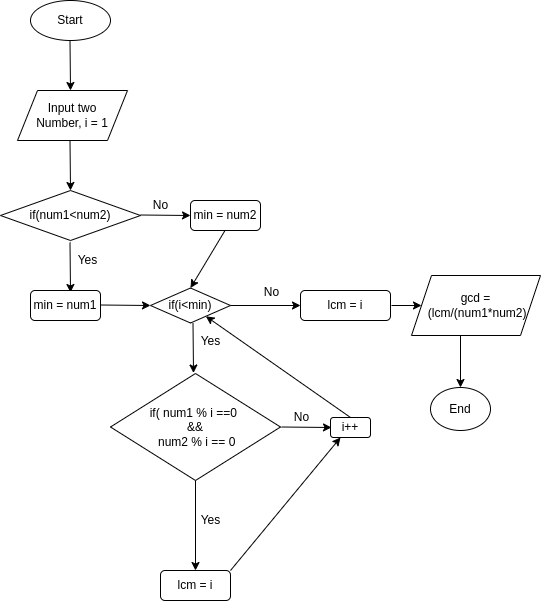

The diagram above was exported from draw.io. Its source (the exported page's mxGraphModel, read from the mxfile embedded in the PNG):
<mxGraphModel dx="462" dy="671" grid="1" gridSize="10" guides="1" tooltips="1" connect="1" arrows="1" fold="1" page="1" pageScale="1" pageWidth="827" pageHeight="1169" math="0" shadow="0">
  <root>
    <mxCell id="WIyWlLk6GJQsqaUBKTNV-0" />
    <mxCell id="WIyWlLk6GJQsqaUBKTNV-1" parent="WIyWlLk6GJQsqaUBKTNV-0" />
    <mxCell id="aiVYN7P0MveY3SWo_ZTn-0" value="Start" style="ellipse;whiteSpace=wrap;html=1;" vertex="1" parent="WIyWlLk6GJQsqaUBKTNV-1">
      <mxGeometry x="230" y="110" width="80" height="40" as="geometry" />
    </mxCell>
    <mxCell id="aiVYN7P0MveY3SWo_ZTn-1" value="" style="endArrow=classic;html=1;rounded=0;" edge="1" parent="WIyWlLk6GJQsqaUBKTNV-1">
      <mxGeometry width="50" height="50" relative="1" as="geometry">
        <mxPoint x="269.5" y="150" as="sourcePoint" />
        <mxPoint x="270" y="200" as="targetPoint" />
      </mxGeometry>
    </mxCell>
    <mxCell id="aiVYN7P0MveY3SWo_ZTn-2" value="Input two&lt;br&gt;Number, i = 1" style="shape=parallelogram;perimeter=parallelogramPerimeter;whiteSpace=wrap;html=1;fixedSize=1;" vertex="1" parent="WIyWlLk6GJQsqaUBKTNV-1">
      <mxGeometry x="217" y="200" width="110" height="50" as="geometry" />
    </mxCell>
    <mxCell id="aiVYN7P0MveY3SWo_ZTn-3" value="" style="endArrow=classic;html=1;rounded=0;" edge="1" parent="WIyWlLk6GJQsqaUBKTNV-1">
      <mxGeometry width="50" height="50" relative="1" as="geometry">
        <mxPoint x="269.5" y="250" as="sourcePoint" />
        <mxPoint x="270" y="300" as="targetPoint" />
      </mxGeometry>
    </mxCell>
    <mxCell id="aiVYN7P0MveY3SWo_ZTn-9" value="" style="endArrow=classic;html=1;rounded=0;" edge="1" parent="WIyWlLk6GJQsqaUBKTNV-1">
      <mxGeometry width="50" height="50" relative="1" as="geometry">
        <mxPoint x="269.5" y="352" as="sourcePoint" />
        <mxPoint x="270" y="402" as="targetPoint" />
      </mxGeometry>
    </mxCell>
    <mxCell id="aiVYN7P0MveY3SWo_ZTn-22" value="if(num1&amp;lt;num2)" style="rhombus;whiteSpace=wrap;html=1;" vertex="1" parent="WIyWlLk6GJQsqaUBKTNV-1">
      <mxGeometry x="200" y="300" width="140" height="50" as="geometry" />
    </mxCell>
    <mxCell id="aiVYN7P0MveY3SWo_ZTn-25" value="Yes" style="text;html=1;align=center;verticalAlign=middle;resizable=0;points=[];autosize=1;strokeColor=none;fillColor=none;" vertex="1" parent="WIyWlLk6GJQsqaUBKTNV-1">
      <mxGeometry x="267" y="360" width="40" height="20" as="geometry" />
    </mxCell>
    <mxCell id="aiVYN7P0MveY3SWo_ZTn-26" value="min = num1" style="rounded=1;whiteSpace=wrap;html=1;" vertex="1" parent="WIyWlLk6GJQsqaUBKTNV-1">
      <mxGeometry x="230" y="400" width="70" height="30" as="geometry" />
    </mxCell>
    <mxCell id="aiVYN7P0MveY3SWo_ZTn-27" value="min = num2" style="rounded=1;whiteSpace=wrap;html=1;" vertex="1" parent="WIyWlLk6GJQsqaUBKTNV-1">
      <mxGeometry x="390" y="310" width="70" height="30" as="geometry" />
    </mxCell>
    <mxCell id="aiVYN7P0MveY3SWo_ZTn-29" value="" style="endArrow=classic;html=1;rounded=0;entryX=0;entryY=0.5;entryDx=0;entryDy=0;" edge="1" parent="WIyWlLk6GJQsqaUBKTNV-1" target="aiVYN7P0MveY3SWo_ZTn-27">
      <mxGeometry width="50" height="50" relative="1" as="geometry">
        <mxPoint x="340" y="324.5" as="sourcePoint" />
        <mxPoint x="380" y="325" as="targetPoint" />
      </mxGeometry>
    </mxCell>
    <mxCell id="aiVYN7P0MveY3SWo_ZTn-30" value="No" style="text;html=1;align=center;verticalAlign=middle;resizable=0;points=[];autosize=1;strokeColor=none;fillColor=none;" vertex="1" parent="WIyWlLk6GJQsqaUBKTNV-1">
      <mxGeometry x="345" y="305" width="30" height="20" as="geometry" />
    </mxCell>
    <mxCell id="aiVYN7P0MveY3SWo_ZTn-31" value="" style="endArrow=classic;html=1;rounded=0;entryX=0;entryY=0.5;entryDx=0;entryDy=0;" edge="1" parent="WIyWlLk6GJQsqaUBKTNV-1">
      <mxGeometry width="50" height="50" relative="1" as="geometry">
        <mxPoint x="300" y="414.5" as="sourcePoint" />
        <mxPoint x="350" y="415" as="targetPoint" />
      </mxGeometry>
    </mxCell>
    <mxCell id="aiVYN7P0MveY3SWo_ZTn-32" value="" style="endArrow=classic;html=1;rounded=0;entryX=0.5;entryY=0;entryDx=0;entryDy=0;" edge="1" parent="WIyWlLk6GJQsqaUBKTNV-1" target="aiVYN7P0MveY3SWo_ZTn-33">
      <mxGeometry width="50" height="50" relative="1" as="geometry">
        <mxPoint x="424.5" y="340" as="sourcePoint" />
        <mxPoint x="425" y="390" as="targetPoint" />
      </mxGeometry>
    </mxCell>
    <mxCell id="aiVYN7P0MveY3SWo_ZTn-33" value="if(i&amp;lt;min)" style="rhombus;whiteSpace=wrap;html=1;" vertex="1" parent="WIyWlLk6GJQsqaUBKTNV-1">
      <mxGeometry x="350" y="397.5" width="80" height="35" as="geometry" />
    </mxCell>
    <mxCell id="aiVYN7P0MveY3SWo_ZTn-34" value="" style="endArrow=classic;html=1;rounded=0;" edge="1" parent="WIyWlLk6GJQsqaUBKTNV-1">
      <mxGeometry width="50" height="50" relative="1" as="geometry">
        <mxPoint x="392.5" y="432.5" as="sourcePoint" />
        <mxPoint x="393" y="482.5" as="targetPoint" />
      </mxGeometry>
    </mxCell>
    <mxCell id="aiVYN7P0MveY3SWo_ZTn-35" value="Yes" style="text;html=1;align=center;verticalAlign=middle;resizable=0;points=[];autosize=1;strokeColor=none;fillColor=none;" vertex="1" parent="WIyWlLk6GJQsqaUBKTNV-1">
      <mxGeometry x="390" y="440.5" width="40" height="20" as="geometry" />
    </mxCell>
    <mxCell id="aiVYN7P0MveY3SWo_ZTn-36" value="if( num1 % i ==0 &lt;br&gt;&amp;amp;&amp;amp;&lt;br&gt;&amp;nbsp;num2 % i == 0" style="rhombus;whiteSpace=wrap;html=1;" vertex="1" parent="WIyWlLk6GJQsqaUBKTNV-1">
      <mxGeometry x="310" y="483" width="170" height="107" as="geometry" />
    </mxCell>
    <mxCell id="aiVYN7P0MveY3SWo_ZTn-37" value="" style="endArrow=classic;html=1;rounded=0;entryX=0;entryY=0.5;entryDx=0;entryDy=0;" edge="1" parent="WIyWlLk6GJQsqaUBKTNV-1">
      <mxGeometry width="50" height="50" relative="1" as="geometry">
        <mxPoint x="481" y="536.5" as="sourcePoint" />
        <mxPoint x="531" y="537" as="targetPoint" />
      </mxGeometry>
    </mxCell>
    <mxCell id="aiVYN7P0MveY3SWo_ZTn-38" value="No" style="text;html=1;align=center;verticalAlign=middle;resizable=0;points=[];autosize=1;strokeColor=none;fillColor=none;" vertex="1" parent="WIyWlLk6GJQsqaUBKTNV-1">
      <mxGeometry x="486" y="517" width="30" height="20" as="geometry" />
    </mxCell>
    <mxCell id="aiVYN7P0MveY3SWo_ZTn-39" value="i++" style="rounded=1;whiteSpace=wrap;html=1;" vertex="1" parent="WIyWlLk6GJQsqaUBKTNV-1">
      <mxGeometry x="530" y="527" width="40" height="20" as="geometry" />
    </mxCell>
    <mxCell id="aiVYN7P0MveY3SWo_ZTn-40" value="" style="endArrow=classic;html=1;rounded=0;" edge="1" parent="WIyWlLk6GJQsqaUBKTNV-1" target="aiVYN7P0MveY3SWo_ZTn-33">
      <mxGeometry width="50" height="50" relative="1" as="geometry">
        <mxPoint x="550" y="527" as="sourcePoint" />
        <mxPoint x="600" y="477" as="targetPoint" />
      </mxGeometry>
    </mxCell>
    <mxCell id="aiVYN7P0MveY3SWo_ZTn-41" value="" style="endArrow=classic;html=1;rounded=0;exitX=1;exitY=0.5;exitDx=0;exitDy=0;" edge="1" parent="WIyWlLk6GJQsqaUBKTNV-1" source="aiVYN7P0MveY3SWo_ZTn-33" target="aiVYN7P0MveY3SWo_ZTn-52">
      <mxGeometry width="50" height="50" relative="1" as="geometry">
        <mxPoint x="430" y="440" as="sourcePoint" />
        <mxPoint x="530" y="415" as="targetPoint" />
      </mxGeometry>
    </mxCell>
    <mxCell id="aiVYN7P0MveY3SWo_ZTn-42" value="No" style="text;html=1;align=center;verticalAlign=middle;resizable=0;points=[];autosize=1;strokeColor=none;fillColor=none;" vertex="1" parent="WIyWlLk6GJQsqaUBKTNV-1">
      <mxGeometry x="456" y="392" width="30" height="20" as="geometry" />
    </mxCell>
    <mxCell id="aiVYN7P0MveY3SWo_ZTn-45" value="" style="endArrow=classic;html=1;rounded=0;exitX=0.5;exitY=1;exitDx=0;exitDy=0;" edge="1" parent="WIyWlLk6GJQsqaUBKTNV-1" source="aiVYN7P0MveY3SWo_ZTn-36">
      <mxGeometry width="50" height="50" relative="1" as="geometry">
        <mxPoint x="390" y="626" as="sourcePoint" />
        <mxPoint x="395" y="680" as="targetPoint" />
      </mxGeometry>
    </mxCell>
    <mxCell id="aiVYN7P0MveY3SWo_ZTn-46" value="Yes" style="text;html=1;align=center;verticalAlign=middle;resizable=0;points=[];autosize=1;strokeColor=none;fillColor=none;" vertex="1" parent="WIyWlLk6GJQsqaUBKTNV-1">
      <mxGeometry x="390" y="620" width="40" height="20" as="geometry" />
    </mxCell>
    <mxCell id="aiVYN7P0MveY3SWo_ZTn-47" value="lcm = i" style="rounded=1;whiteSpace=wrap;html=1;" vertex="1" parent="WIyWlLk6GJQsqaUBKTNV-1">
      <mxGeometry x="360" y="680" width="70" height="30" as="geometry" />
    </mxCell>
    <mxCell id="aiVYN7P0MveY3SWo_ZTn-49" value="" style="endArrow=classic;html=1;rounded=0;entryX=0.25;entryY=1;entryDx=0;entryDy=0;" edge="1" parent="WIyWlLk6GJQsqaUBKTNV-1" target="aiVYN7P0MveY3SWo_ZTn-39">
      <mxGeometry width="50" height="50" relative="1" as="geometry">
        <mxPoint x="430" y="680" as="sourcePoint" />
        <mxPoint x="480" y="630" as="targetPoint" />
      </mxGeometry>
    </mxCell>
    <mxCell id="aiVYN7P0MveY3SWo_ZTn-50" value="" style="endArrow=classic;html=1;rounded=0;exitX=1;exitY=0.5;exitDx=0;exitDy=0;" edge="1" parent="WIyWlLk6GJQsqaUBKTNV-1" target="aiVYN7P0MveY3SWo_ZTn-53">
      <mxGeometry width="50" height="50" relative="1" as="geometry">
        <mxPoint x="591" y="415" as="sourcePoint" />
        <mxPoint x="671" y="415" as="targetPoint" />
      </mxGeometry>
    </mxCell>
    <mxCell id="aiVYN7P0MveY3SWo_ZTn-52" value="lcm = i" style="rounded=1;whiteSpace=wrap;html=1;" vertex="1" parent="WIyWlLk6GJQsqaUBKTNV-1">
      <mxGeometry x="500" y="400" width="90" height="30" as="geometry" />
    </mxCell>
    <mxCell id="aiVYN7P0MveY3SWo_ZTn-53" value="gcd =&lt;br&gt;&amp;nbsp;(lcm/(num1*num2)" style="shape=parallelogram;perimeter=parallelogramPerimeter;whiteSpace=wrap;html=1;fixedSize=1;" vertex="1" parent="WIyWlLk6GJQsqaUBKTNV-1">
      <mxGeometry x="611" y="385" width="129" height="60" as="geometry" />
    </mxCell>
    <mxCell id="aiVYN7P0MveY3SWo_ZTn-55" value="" style="endArrow=classic;html=1;rounded=0;" edge="1" parent="WIyWlLk6GJQsqaUBKTNV-1" target="aiVYN7P0MveY3SWo_ZTn-56">
      <mxGeometry width="50" height="50" relative="1" as="geometry">
        <mxPoint x="660" y="445" as="sourcePoint" />
        <mxPoint x="660" y="490" as="targetPoint" />
      </mxGeometry>
    </mxCell>
    <mxCell id="aiVYN7P0MveY3SWo_ZTn-56" value="End" style="ellipse;whiteSpace=wrap;html=1;" vertex="1" parent="WIyWlLk6GJQsqaUBKTNV-1">
      <mxGeometry x="630" y="497" width="60" height="43" as="geometry" />
    </mxCell>
  </root>
</mxGraphModel>